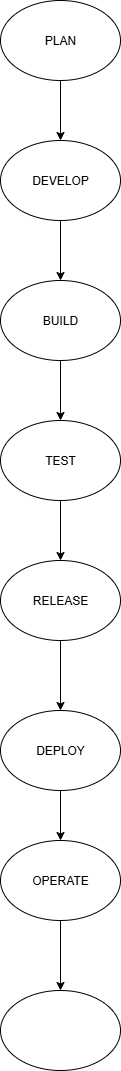

The diagram above was exported from draw.io. Its source (the exported page's mxGraphModel, read from the mxfile embedded in the PNG):
<mxGraphModel dx="992" dy="535" grid="1" gridSize="10" guides="1" tooltips="1" connect="1" arrows="1" fold="1" page="1" pageScale="1" pageWidth="850" pageHeight="1100" math="0" shadow="0">
  <root>
    <mxCell id="0" />
    <mxCell id="1" parent="0" />
    <mxCell id="WvFmeP3QccQWSD7bVIWq-1" value="" style="ellipse;whiteSpace=wrap;html=1;" vertex="1" parent="1">
      <mxGeometry x="360" y="990" width="120" height="80" as="geometry" />
    </mxCell>
    <mxCell id="WvFmeP3QccQWSD7bVIWq-2" value="TEST" style="ellipse;whiteSpace=wrap;html=1;" vertex="1" parent="1">
      <mxGeometry x="360" y="420" width="120" height="80" as="geometry" />
    </mxCell>
    <mxCell id="WvFmeP3QccQWSD7bVIWq-3" value="RELEASE" style="ellipse;whiteSpace=wrap;html=1;" vertex="1" parent="1">
      <mxGeometry x="360" y="560" width="120" height="80" as="geometry" />
    </mxCell>
    <mxCell id="WvFmeP3QccQWSD7bVIWq-30" value="" style="edgeStyle=orthogonalEdgeStyle;rounded=0;orthogonalLoop=1;jettySize=auto;html=1;" edge="1" parent="1" source="WvFmeP3QccQWSD7bVIWq-4" target="WvFmeP3QccQWSD7bVIWq-12">
      <mxGeometry relative="1" as="geometry" />
    </mxCell>
    <mxCell id="WvFmeP3QccQWSD7bVIWq-4" value="DEPLOY" style="ellipse;whiteSpace=wrap;html=1;" vertex="1" parent="1">
      <mxGeometry x="360" y="710" width="120" height="80" as="geometry" />
    </mxCell>
    <mxCell id="WvFmeP3QccQWSD7bVIWq-24" value="" style="edgeStyle=orthogonalEdgeStyle;rounded=0;orthogonalLoop=1;jettySize=auto;html=1;" edge="1" parent="1" source="WvFmeP3QccQWSD7bVIWq-6" target="WvFmeP3QccQWSD7bVIWq-7">
      <mxGeometry relative="1" as="geometry" />
    </mxCell>
    <mxCell id="WvFmeP3QccQWSD7bVIWq-6" value="PLAN" style="ellipse;whiteSpace=wrap;html=1;" vertex="1" parent="1">
      <mxGeometry x="360" width="120" height="80" as="geometry" />
    </mxCell>
    <mxCell id="WvFmeP3QccQWSD7bVIWq-7" value="DEVELOP" style="ellipse;whiteSpace=wrap;html=1;" vertex="1" parent="1">
      <mxGeometry x="360" y="140" width="120" height="80" as="geometry" />
    </mxCell>
    <mxCell id="WvFmeP3QccQWSD7bVIWq-8" value="BUILD" style="ellipse;whiteSpace=wrap;html=1;" vertex="1" parent="1">
      <mxGeometry x="360" y="280" width="120" height="80" as="geometry" />
    </mxCell>
    <mxCell id="WvFmeP3QccQWSD7bVIWq-32" value="" style="edgeStyle=orthogonalEdgeStyle;rounded=0;orthogonalLoop=1;jettySize=auto;html=1;" edge="1" parent="1" source="WvFmeP3QccQWSD7bVIWq-12" target="WvFmeP3QccQWSD7bVIWq-1">
      <mxGeometry relative="1" as="geometry" />
    </mxCell>
    <mxCell id="WvFmeP3QccQWSD7bVIWq-12" value="OPERATE" style="ellipse;whiteSpace=wrap;html=1;" vertex="1" parent="1">
      <mxGeometry x="360" y="840" width="120" height="80" as="geometry" />
    </mxCell>
    <mxCell id="WvFmeP3QccQWSD7bVIWq-21" value="" style="endArrow=classic;html=1;rounded=0;entryX=0.5;entryY=0;entryDx=0;entryDy=0;" edge="1" parent="1" source="WvFmeP3QccQWSD7bVIWq-7" target="WvFmeP3QccQWSD7bVIWq-8">
      <mxGeometry width="50" height="50" relative="1" as="geometry">
        <mxPoint x="320" y="290" as="sourcePoint" />
        <mxPoint x="420" y="270" as="targetPoint" />
      </mxGeometry>
    </mxCell>
    <mxCell id="WvFmeP3QccQWSD7bVIWq-22" value="" style="endArrow=classic;html=1;rounded=0;exitX=0.5;exitY=1;exitDx=0;exitDy=0;entryX=0.5;entryY=0;entryDx=0;entryDy=0;" edge="1" parent="1" source="WvFmeP3QccQWSD7bVIWq-8" target="WvFmeP3QccQWSD7bVIWq-2">
      <mxGeometry width="50" height="50" relative="1" as="geometry">
        <mxPoint x="370" y="410" as="sourcePoint" />
        <mxPoint x="420" y="360" as="targetPoint" />
      </mxGeometry>
    </mxCell>
    <mxCell id="WvFmeP3QccQWSD7bVIWq-28" value="" style="endArrow=classic;html=1;rounded=0;exitX=0.5;exitY=1;exitDx=0;exitDy=0;" edge="1" parent="1" source="WvFmeP3QccQWSD7bVIWq-2">
      <mxGeometry width="50" height="50" relative="1" as="geometry">
        <mxPoint x="320" y="710" as="sourcePoint" />
        <mxPoint x="420" y="560" as="targetPoint" />
      </mxGeometry>
    </mxCell>
    <mxCell id="WvFmeP3QccQWSD7bVIWq-29" value="" style="endArrow=classic;html=1;rounded=0;exitX=0.5;exitY=1;exitDx=0;exitDy=0;" edge="1" parent="1" source="WvFmeP3QccQWSD7bVIWq-3">
      <mxGeometry width="50" height="50" relative="1" as="geometry">
        <mxPoint x="420" y="720" as="sourcePoint" />
        <mxPoint x="420" y="710" as="targetPoint" />
      </mxGeometry>
    </mxCell>
  </root>
</mxGraphModel>